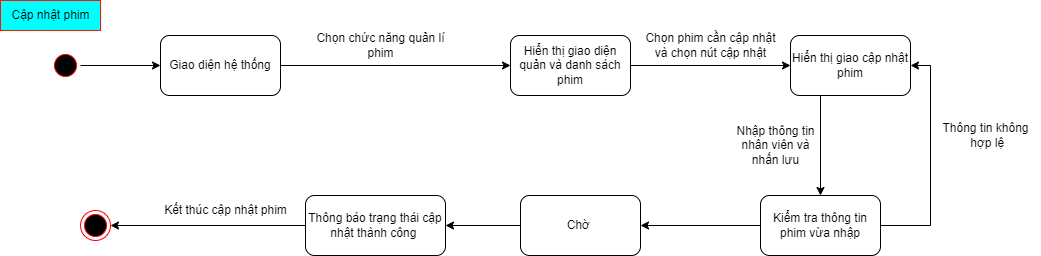

The diagram above was exported from draw.io. Its source (the exported page's mxGraphModel, read from the mxfile embedded in the PNG):
<mxGraphModel dx="1313" dy="743" grid="1" gridSize="10" guides="1" tooltips="1" connect="1" arrows="1" fold="1" page="1" pageScale="1" pageWidth="1654" pageHeight="2336" math="0" shadow="0">
  <root>
    <mxCell id="0" />
    <mxCell id="1" parent="0" />
    <mxCell id="2" style="edgeStyle=orthogonalEdgeStyle;rounded=0;orthogonalLoop=1;jettySize=auto;html=1;exitX=0.5;exitY=0;exitDx=0;exitDy=0;entryX=0;entryY=0.5;entryDx=0;entryDy=0;" edge="1" source="3" target="5" parent="1">
      <mxGeometry relative="1" as="geometry" />
    </mxCell>
    <mxCell id="3" value="" style="ellipse;html=1;shape=startState;fillColor=#000000;strokeColor=#ff0000;rounded=1;shadow=0;comic=0;labelBackgroundColor=none;fontFamily=Verdana;fontSize=12;fontColor=#000000;align=center;direction=south;" vertex="1" parent="1">
      <mxGeometry x="150" y="470" width="30" height="30" as="geometry" />
    </mxCell>
    <mxCell id="4" style="edgeStyle=orthogonalEdgeStyle;rounded=0;orthogonalLoop=1;jettySize=auto;html=1;exitX=1;exitY=0.5;exitDx=0;exitDy=0;" edge="1" source="5" target="7" parent="1">
      <mxGeometry relative="1" as="geometry" />
    </mxCell>
    <mxCell id="5" value="Giao diện hệ thống" style="rounded=1;whiteSpace=wrap;html=1;" vertex="1" parent="1">
      <mxGeometry x="260" y="455" width="120" height="60" as="geometry" />
    </mxCell>
    <mxCell id="6" style="edgeStyle=orthogonalEdgeStyle;rounded=0;orthogonalLoop=1;jettySize=auto;html=1;exitX=1;exitY=0.5;exitDx=0;exitDy=0;" edge="1" source="7" target="9" parent="1">
      <mxGeometry relative="1" as="geometry" />
    </mxCell>
    <mxCell id="7" value="Hiển thị giao diện quản và danh sách phim" style="rounded=1;whiteSpace=wrap;html=1;" vertex="1" parent="1">
      <mxGeometry x="610" y="455" width="120" height="60" as="geometry" />
    </mxCell>
    <mxCell id="8" style="edgeStyle=orthogonalEdgeStyle;rounded=0;orthogonalLoop=1;jettySize=auto;html=1;exitX=0.25;exitY=1;exitDx=0;exitDy=0;" edge="1" source="9" target="13" parent="1">
      <mxGeometry relative="1" as="geometry" />
    </mxCell>
    <mxCell id="9" value="Hiển thị giao cập nhật phim" style="rounded=1;whiteSpace=wrap;html=1;" vertex="1" parent="1">
      <mxGeometry x="890" y="455" width="120" height="60" as="geometry" />
    </mxCell>
    <mxCell id="10" value="Chọn phim cần cập nhật &lt;br&gt;và chọn nút cập nhật" style="text;html=1;align=center;verticalAlign=middle;resizable=0;points=[];autosize=1;strokeColor=none;fillColor=none;" vertex="1" parent="1">
      <mxGeometry x="735" y="445" width="150" height="40" as="geometry" />
    </mxCell>
    <mxCell id="11" style="edgeStyle=orthogonalEdgeStyle;rounded=0;orthogonalLoop=1;jettySize=auto;html=1;exitX=0;exitY=0.5;exitDx=0;exitDy=0;" edge="1" source="13" target="16" parent="1">
      <mxGeometry relative="1" as="geometry" />
    </mxCell>
    <mxCell id="12" style="edgeStyle=orthogonalEdgeStyle;rounded=0;orthogonalLoop=1;jettySize=auto;html=1;exitX=1;exitY=0.5;exitDx=0;exitDy=0;entryX=1;entryY=0.5;entryDx=0;entryDy=0;" edge="1" source="13" target="9" parent="1">
      <mxGeometry relative="1" as="geometry" />
    </mxCell>
    <mxCell id="13" value="Kiểm tra thông tin phim vừa nhập" style="rounded=1;whiteSpace=wrap;html=1;" vertex="1" parent="1">
      <mxGeometry x="860" y="615" width="120" height="60" as="geometry" />
    </mxCell>
    <mxCell id="14" value="Nhập thông tin &lt;br&gt;nhân viên và &lt;br&gt;nhấn lưu" style="text;html=1;align=center;verticalAlign=middle;resizable=0;points=[];autosize=1;strokeColor=none;fillColor=none;" vertex="1" parent="1">
      <mxGeometry x="825" y="535" width="100" height="60" as="geometry" />
    </mxCell>
    <mxCell id="15" style="edgeStyle=orthogonalEdgeStyle;rounded=0;orthogonalLoop=1;jettySize=auto;html=1;exitX=0;exitY=0.5;exitDx=0;exitDy=0;" edge="1" source="16" target="19" parent="1">
      <mxGeometry relative="1" as="geometry" />
    </mxCell>
    <mxCell id="16" value="Chờ&amp;nbsp;" style="rounded=1;whiteSpace=wrap;html=1;" vertex="1" parent="1">
      <mxGeometry x="620" y="615" width="120" height="60" as="geometry" />
    </mxCell>
    <mxCell id="17" value="Thông tin không&lt;br&gt;&amp;nbsp;hợp lệ" style="text;html=1;align=center;verticalAlign=middle;resizable=0;points=[];autosize=1;strokeColor=none;fillColor=none;" vertex="1" parent="1">
      <mxGeometry x="1030" y="535" width="110" height="40" as="geometry" />
    </mxCell>
    <mxCell id="18" style="edgeStyle=orthogonalEdgeStyle;rounded=0;orthogonalLoop=1;jettySize=auto;html=1;exitX=0;exitY=0.5;exitDx=0;exitDy=0;" edge="1" source="19" target="20" parent="1">
      <mxGeometry relative="1" as="geometry">
        <mxPoint x="380" y="645" as="targetPoint" />
      </mxGeometry>
    </mxCell>
    <mxCell id="19" value="Thông báo trạng thái cập nhật thành công&lt;span style=&quot;white-space: pre;&quot;&gt; &lt;/span&gt;" style="rounded=1;whiteSpace=wrap;html=1;" vertex="1" parent="1">
      <mxGeometry x="405" y="615" width="140" height="60" as="geometry" />
    </mxCell>
    <mxCell id="20" value="" style="ellipse;html=1;shape=endState;fillColor=#000000;strokeColor=#ff0000;" vertex="1" parent="1">
      <mxGeometry x="180" y="630" width="30" height="30" as="geometry" />
    </mxCell>
    <mxCell id="21" value="Kết thúc cập nhật phim" style="text;html=1;align=center;verticalAlign=middle;resizable=0;points=[];autosize=1;strokeColor=none;fillColor=none;" vertex="1" parent="1">
      <mxGeometry x="250" y="615" width="150" height="30" as="geometry" />
    </mxCell>
    <mxCell id="22" value="Cập nhật phim" style="text;html=1;align=center;verticalAlign=middle;resizable=0;points=[];autosize=1;strokeColor=#FF1100;fillColor=#00FFFF;" vertex="1" parent="1">
      <mxGeometry x="100" y="420" width="100" height="30" as="geometry" />
    </mxCell>
    <mxCell id="23" value="Chọn chức năng quản lí &lt;br&gt;phim" style="text;html=1;align=center;verticalAlign=middle;resizable=0;points=[];autosize=1;strokeColor=none;fillColor=none;" vertex="1" parent="1">
      <mxGeometry x="405" y="445" width="150" height="40" as="geometry" />
    </mxCell>
  </root>
</mxGraphModel>